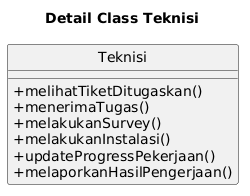

The diagram above was rendered by PlantUML. Its source (embedded in the PNG):
@startuml
title Detail Class Teknisi

skinparam classAttributeIconSize 0
hide circle

class Teknisi {
  + melihatTiketDitugaskan()
  + menerimaTugas()
  + melakukanSurvey()
  + melakukanInstalasi()
  + updateProgressPekerjaan()
  + melaporkanHasilPengerjaan()
}
@enduml